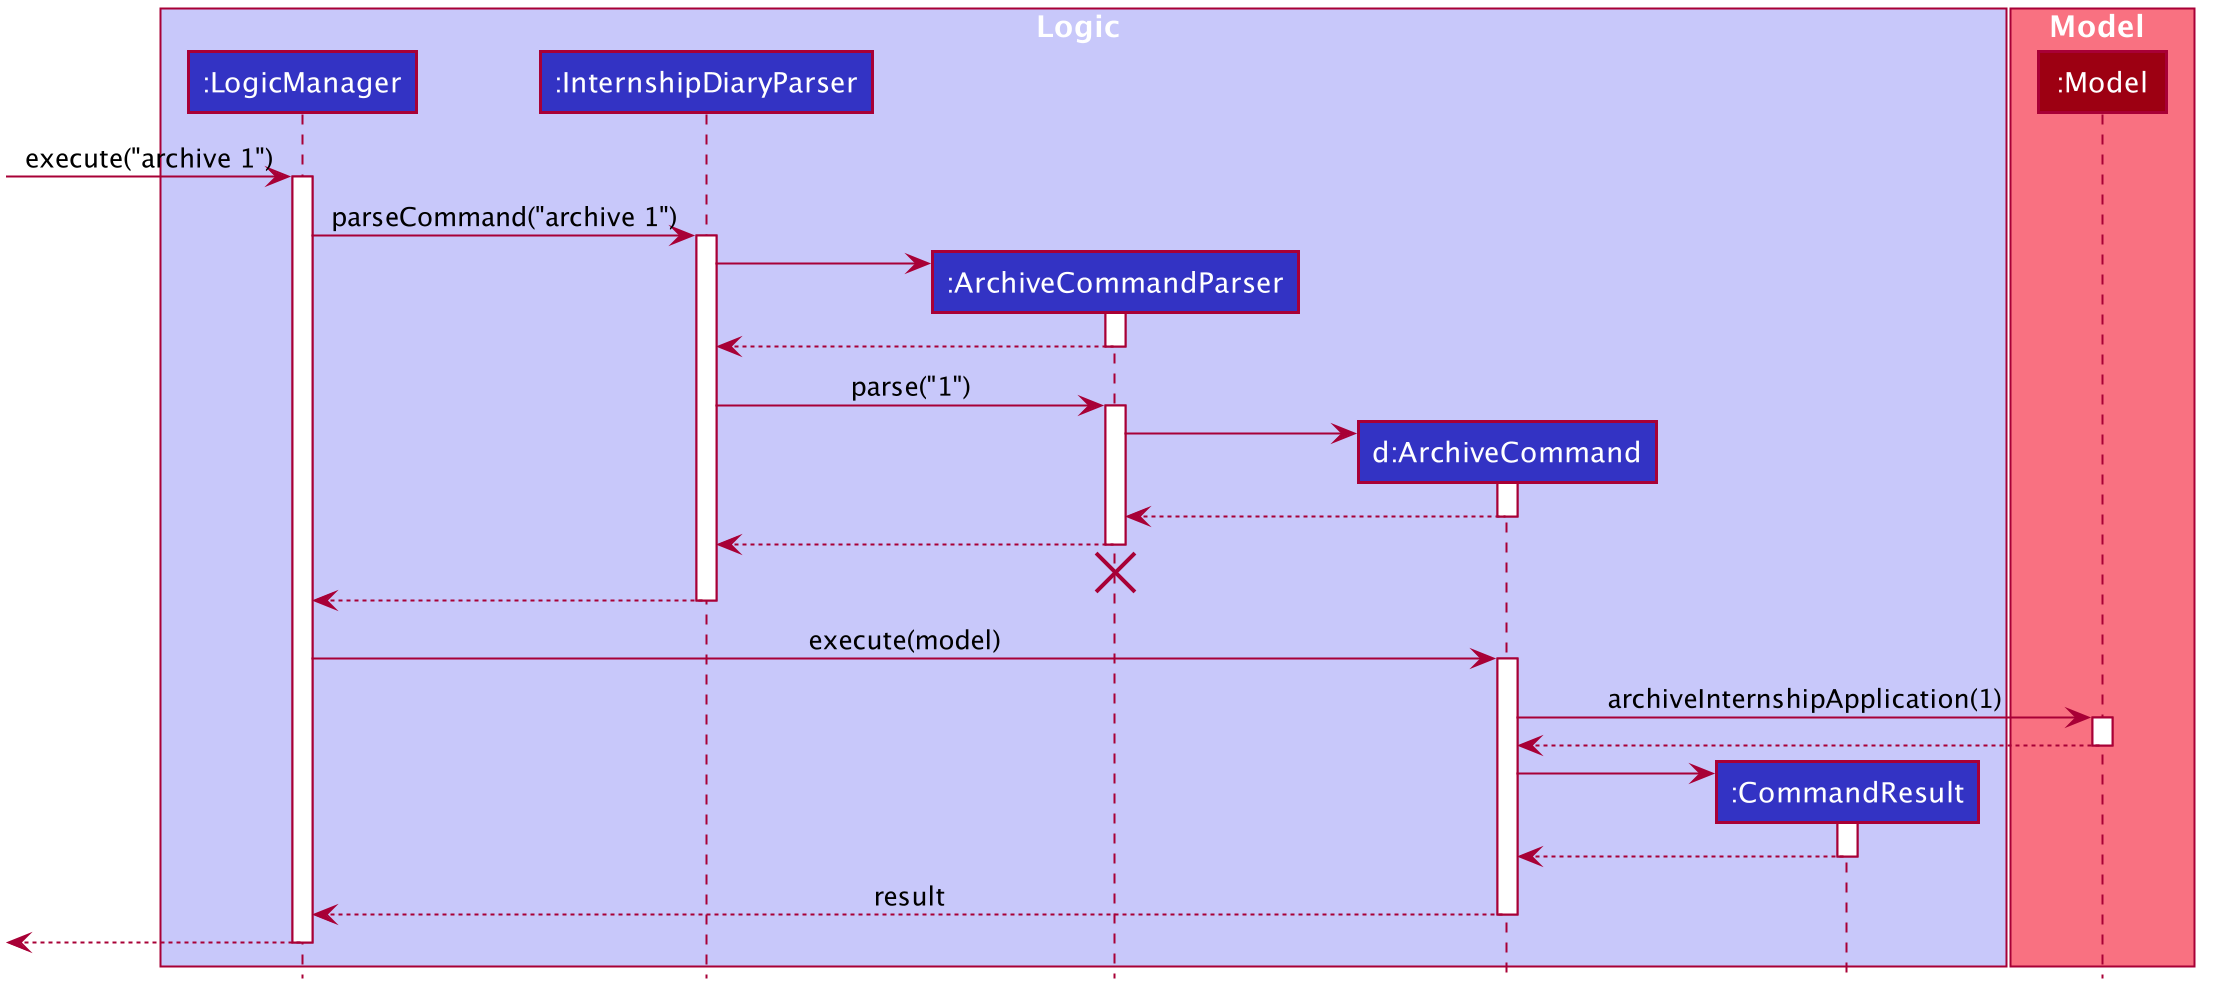

The diagram above was rendered by PlantUML. Its source (embedded in the PNG):
@startuml








skinparam BackgroundColor #FFFFFFF

skinparam Shadowing false

skinparam Class {
    FontColor #FFFFFF
    BorderThickness 1
    BorderColor #FFFFFF
    StereotypeFontColor #FFFFFF
    FontName Arial
}

skinparam Actor {
    BorderColor #000000
    Color #000000
    FontName Arial
}

skinparam Sequence {
    MessageAlign center
    BoxFontSize 15
    BoxPadding 0
    BoxFontColor #FFFFFF
    FontName Arial
}

skinparam Participant {
    FontColor #FFFFFFF
    Padding 20
}

skinparam MinClassWidth 50
skinparam ParticipantPadding 10
skinparam Shadowing false
skinparam DefaultTextAlignment center
skinparam packageStyle Rectangle

hide footbox
hide members
hide circle

box Logic #C8C8FA
participant ":LogicManager" as LogicManager #3333C4
participant ":InternshipDiaryParser" as InternshipDiaryParser #3333C4
participant ":ArchiveCommandParser" as ArchiveCommandParser #3333C4
participant "d:ArchiveCommand" as ArchiveCommand #3333C4
participant ":CommandResult" as CommandResult #3333C4
end box

box Model #F97181
participant ":Model" as Model #9D0012
end box

[-> LogicManager : execute("archive 1")
activate LogicManager

LogicManager -> InternshipDiaryParser : parseCommand("archive 1")
activate InternshipDiaryParser

create ArchiveCommandParser
InternshipDiaryParser -> ArchiveCommandParser
activate ArchiveCommandParser

ArchiveCommandParser --> InternshipDiaryParser
deactivate ArchiveCommandParser

InternshipDiaryParser -> ArchiveCommandParser : parse("1")
activate ArchiveCommandParser

create ArchiveCommand
ArchiveCommandParser -> ArchiveCommand
activate ArchiveCommand

ArchiveCommand --> ArchiveCommandParser :
deactivate ArchiveCommand

ArchiveCommandParser --> InternshipDiaryParser :
deactivate ArchiveCommandParser
ArchiveCommandParser -[hidden]-> InternshipDiaryParser
destroy ArchiveCommandParser

InternshipDiaryParser --> LogicManager :
deactivate InternshipDiaryParser

LogicManager -> ArchiveCommand : execute(model)
activate ArchiveCommand

ArchiveCommand -> Model : archiveInternshipApplication(1)
activate Model

Model --> ArchiveCommand
deactivate Model

create CommandResult
ArchiveCommand -> CommandResult
activate CommandResult

CommandResult --> ArchiveCommand
deactivate CommandResult

ArchiveCommand --> LogicManager : result
deactivate ArchiveCommand

[<--LogicManager
deactivate LogicManager
@enduml